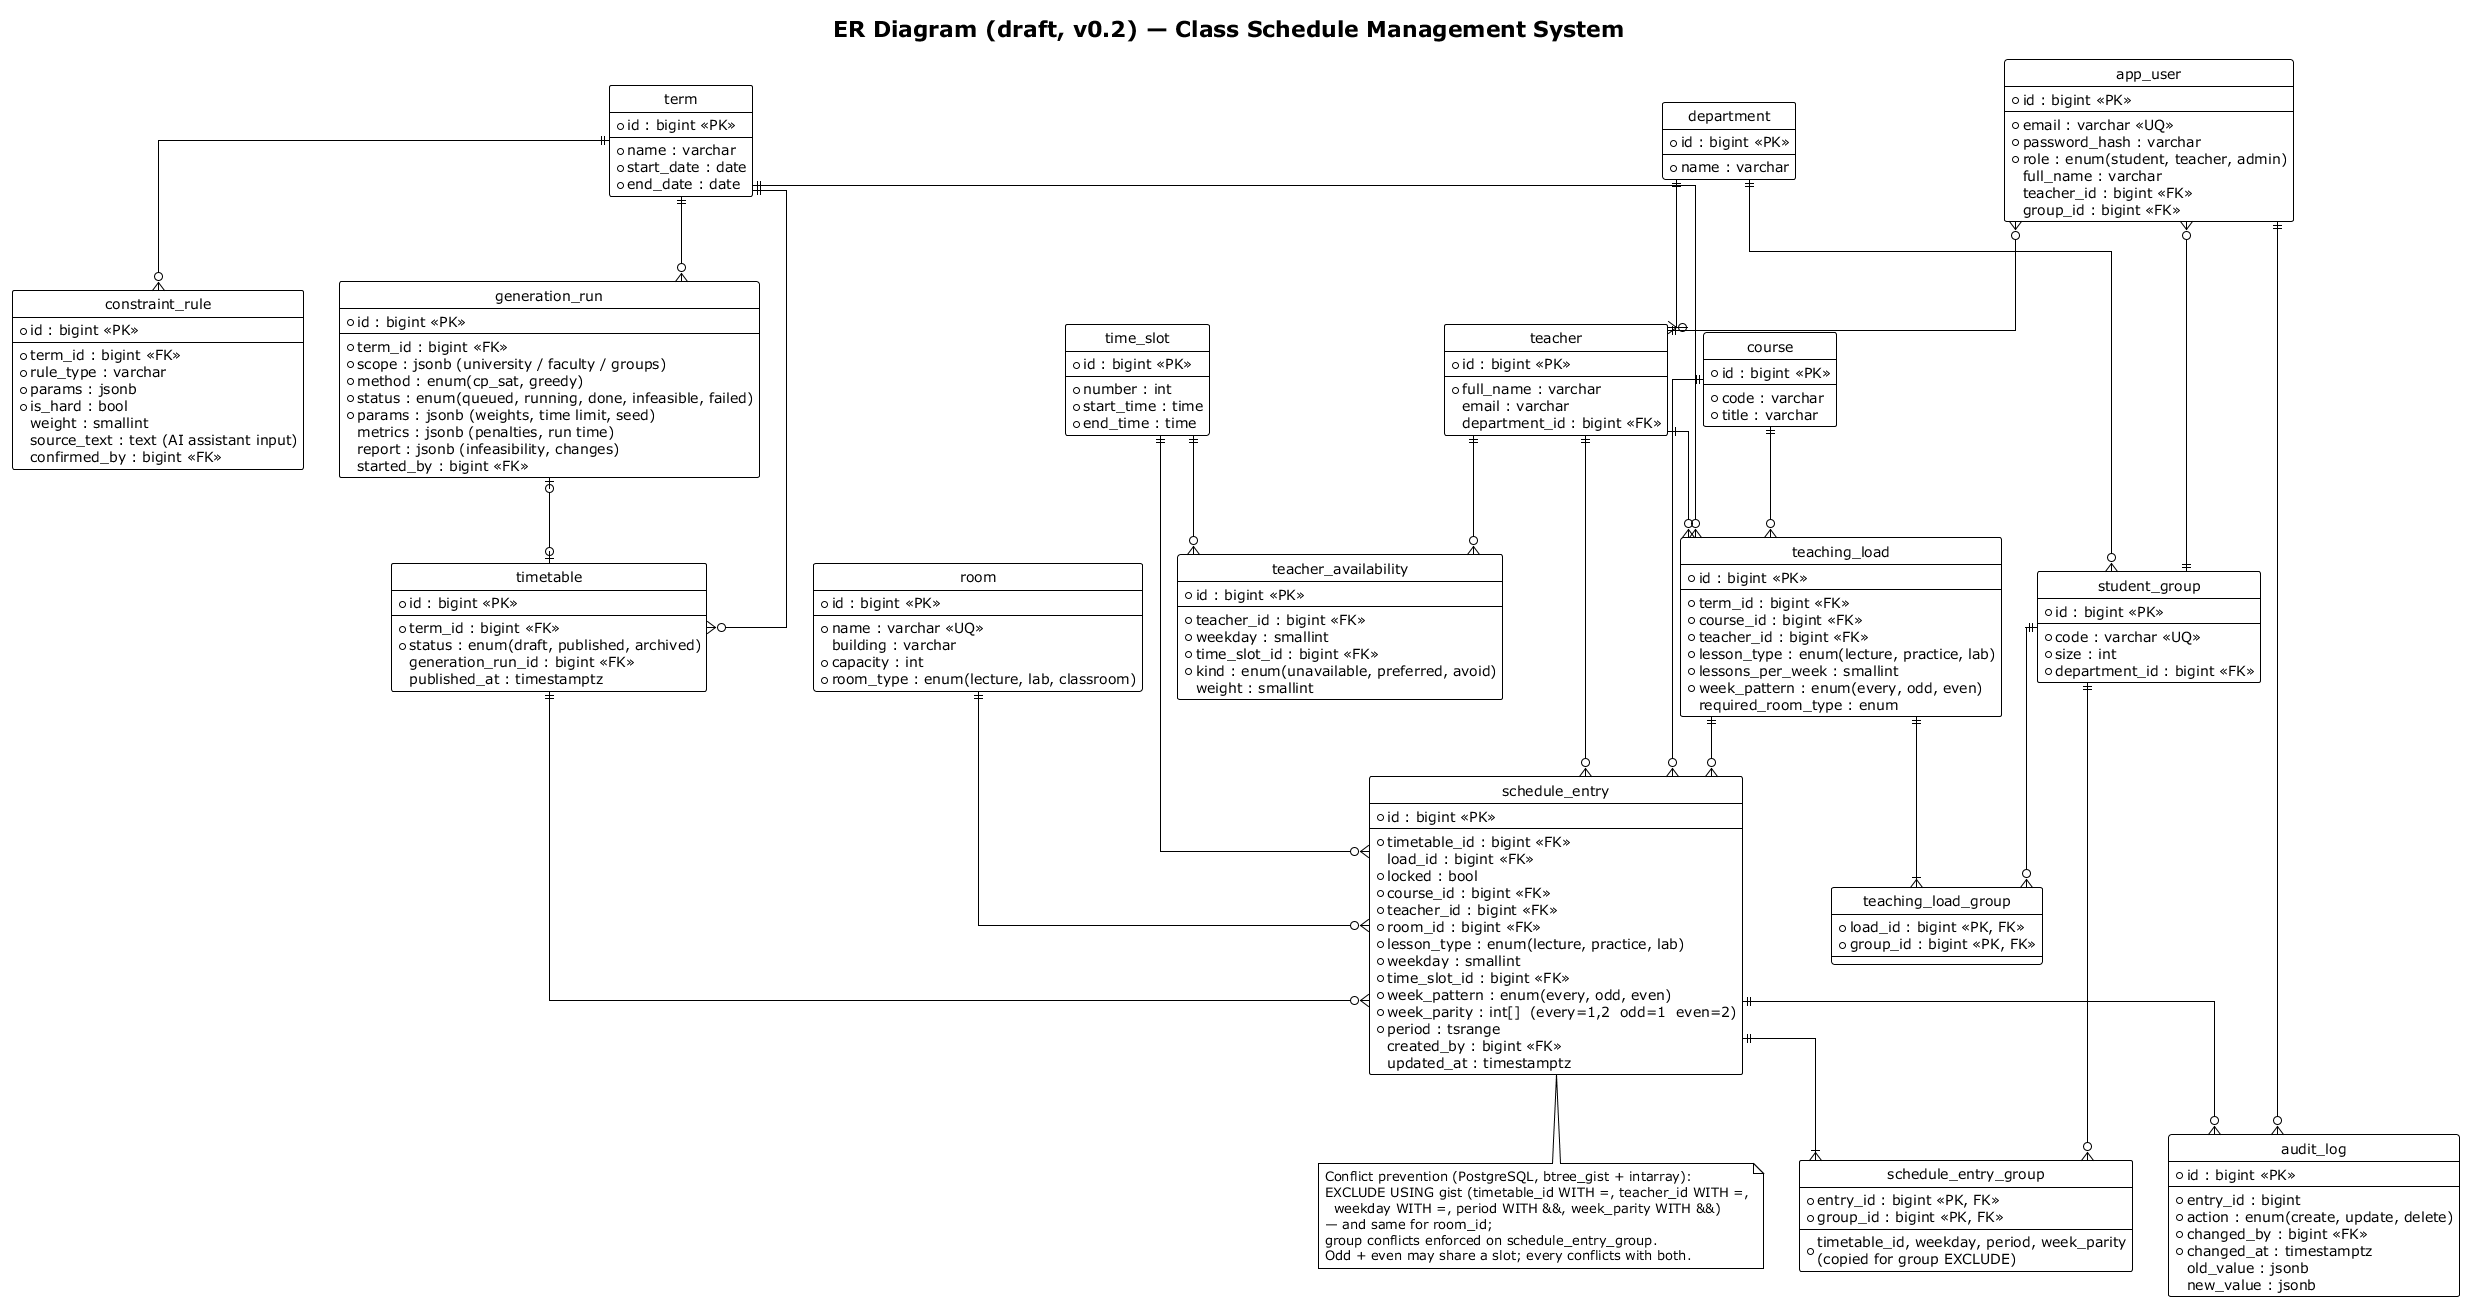

The diagram above was rendered by PlantUML. Its source (embedded in the PNG):
@startuml er-diagram
!theme plain
title ER Diagram (draft, v0.2) — Class Schedule Management System
hide circle
skinparam linetype ortho

entity "app_user" as user {
  *id : bigint <<PK>>
  --
  *email : varchar <<UQ>>
  *password_hash : varchar
  *role : enum(student, teacher, admin)
  full_name : varchar
  teacher_id : bigint <<FK>>
  group_id : bigint <<FK>>
}
entity "department" as dep {
  *id : bigint <<PK>>
  --
  *name : varchar
}
entity "student_group" as grp {
  *id : bigint <<PK>>
  --
  *code : varchar <<UQ>>
  *size : int
  *department_id : bigint <<FK>>
}
entity "teacher" as t {
  *id : bigint <<PK>>
  --
  *full_name : varchar
  email : varchar
  department_id : bigint <<FK>>
}
entity "room" as r {
  *id : bigint <<PK>>
  --
  *name : varchar <<UQ>>
  building : varchar
  *capacity : int
  *room_type : enum(lecture, lab, classroom)
}
entity "course" as c {
  *id : bigint <<PK>>
  --
  *code : varchar
  *title : varchar
}
entity "term" as term {
  *id : bigint <<PK>>
  --
  *name : varchar
  *start_date : date
  *end_date : date
}
entity "time_slot" as ts {
  *id : bigint <<PK>>
  --
  *number : int
  *start_time : time
  *end_time : time
}
entity "timetable" as tt {
  *id : bigint <<PK>>
  --
  *term_id : bigint <<FK>>
  *status : enum(draft, published, archived)
  generation_run_id : bigint <<FK>>
  published_at : timestamptz
}
entity "teaching_load" as tl {
  *id : bigint <<PK>>
  --
  *term_id : bigint <<FK>>
  *course_id : bigint <<FK>>
  *teacher_id : bigint <<FK>>
  *lesson_type : enum(lecture, practice, lab)
  *lessons_per_week : smallint
  *week_pattern : enum(every, odd, even)
  required_room_type : enum
}
entity "teaching_load_group" as tlg {
  *load_id : bigint <<PK, FK>>
  *group_id : bigint <<PK, FK>>
}
entity "teacher_availability" as ta {
  *id : bigint <<PK>>
  --
  *teacher_id : bigint <<FK>>
  *weekday : smallint
  *time_slot_id : bigint <<FK>>
  *kind : enum(unavailable, preferred, avoid)
  weight : smallint
}
entity "constraint_rule" as cr {
  *id : bigint <<PK>>
  --
  *term_id : bigint <<FK>>
  *rule_type : varchar
  *params : jsonb
  *is_hard : bool
  weight : smallint
  source_text : text (AI assistant input)
  confirmed_by : bigint <<FK>>
}
entity "generation_run" as gr {
  *id : bigint <<PK>>
  --
  *term_id : bigint <<FK>>
  *scope : jsonb (university / faculty / groups)
  *method : enum(cp_sat, greedy)
  *status : enum(queued, running, done, infeasible, failed)
  *params : jsonb (weights, time limit, seed)
  metrics : jsonb (penalties, run time)
  report : jsonb (infeasibility, changes)
  started_by : bigint <<FK>>
}
entity "schedule_entry" as se {
  *id : bigint <<PK>>
  --
  *timetable_id : bigint <<FK>>
  load_id : bigint <<FK>>
  *locked : bool
  *course_id : bigint <<FK>>
  *teacher_id : bigint <<FK>>
  *room_id : bigint <<FK>>
  *lesson_type : enum(lecture, practice, lab)
  *weekday : smallint
  *time_slot_id : bigint <<FK>>
  *week_pattern : enum(every, odd, even)
  *week_parity : int[]  (every=1,2  odd=1  even=2)
  *period : tsrange
  created_by : bigint <<FK>>
  updated_at : timestamptz
}
entity "schedule_entry_group" as seg {
  *entry_id : bigint <<PK, FK>>
  *group_id : bigint <<PK, FK>>
  --
  *timetable_id, weekday, period, week_parity\n(copied for group EXCLUDE)
}
entity "audit_log" as al {
  *id : bigint <<PK>>
  --
  *entry_id : bigint
  *action : enum(create, update, delete)
  *changed_by : bigint <<FK>>
  *changed_at : timestamptz
  old_value : jsonb
  new_value : jsonb
}

dep ||--o{ grp
dep ||--o{ t
term ||--o{ tt
tt ||--o{ se
term ||--o{ tl
tl ||--|{ tlg
grp ||--o{ tlg
c ||--o{ tl
t ||--o{ tl
tl ||--o{ se
t ||--o{ ta
ts ||--o{ ta
term ||--o{ cr
term ||--o{ gr
gr |o--o| tt
c ||--o{ se
t ||--o{ se
r ||--o{ se
ts ||--o{ se
se ||--|{ seg
grp ||--o{ seg
se ||--o{ al
user }o--|| t
user }o--|| grp
user ||--o{ al

note bottom of se
  Conflict prevention (PostgreSQL, btree_gist + intarray):
  EXCLUDE USING gist (timetable_id WITH =, teacher_id WITH =,
    weekday WITH =, period WITH &&, week_parity WITH &&)
  — and same for room_id;
  group conflicts enforced on schedule_entry_group.
  Odd + even may share a slot; every conflicts with both.
end note
@enduml